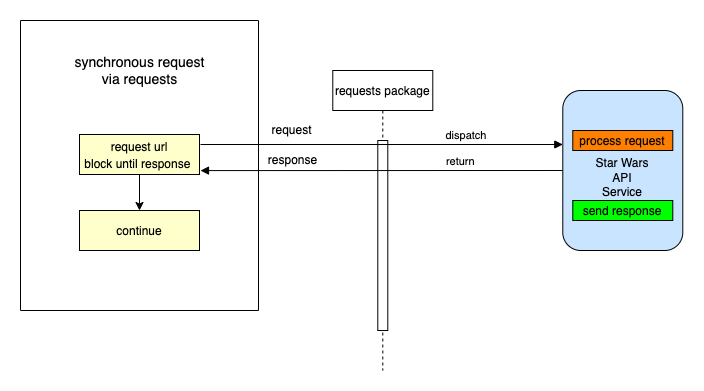

The diagram above was exported from draw.io. Its source (the exported page's mxGraphModel, read from the mxfile embedded in the PNG):
<mxGraphModel dx="1346" dy="860" grid="1" gridSize="10" guides="1" tooltips="1" connect="1" arrows="1" fold="1" page="1" pageScale="1" pageWidth="3300" pageHeight="2339" math="0" shadow="0">
  <root>
    <mxCell id="0" />
    <mxCell id="1" parent="0" />
    <mxCell id="Ah9YaHySBHaaAyZKtfIY-1" value="&lt;br&gt;Star Wars&lt;br&gt;API&lt;br&gt;Service&lt;br&gt;" style="rounded=1;whiteSpace=wrap;html=1;fontSize=12;fillColor=#C9E4FF;" vertex="1" parent="1">
      <mxGeometry x="622.29" y="180" width="120" height="160" as="geometry" />
    </mxCell>
    <mxCell id="Ah9YaHySBHaaAyZKtfIY-2" value="requests package" style="shape=umlLifeline;perimeter=lifelinePerimeter;container=1;collapsible=0;recursiveResize=0;rounded=0;shadow=0;strokeWidth=1;" vertex="1" parent="1">
      <mxGeometry x="392.29" y="160" width="100" height="300" as="geometry" />
    </mxCell>
    <mxCell id="Ah9YaHySBHaaAyZKtfIY-3" value="" style="points=[];perimeter=orthogonalPerimeter;rounded=0;shadow=0;strokeWidth=1;" vertex="1" parent="Ah9YaHySBHaaAyZKtfIY-2">
      <mxGeometry x="45" y="70" width="10" height="190" as="geometry" />
    </mxCell>
    <mxCell id="Ah9YaHySBHaaAyZKtfIY-4" value="dispatch" style="verticalAlign=bottom;endArrow=block;shadow=0;strokeWidth=1;exitX=0.963;exitY=0.275;exitDx=0;exitDy=0;exitPerimeter=0;" edge="1" parent="1">
      <mxGeometry x="0.4657" relative="1" as="geometry">
        <mxPoint x="260.00000000000006" y="234" as="sourcePoint" />
        <mxPoint x="622.29" y="234" as="targetPoint" />
        <mxPoint as="offset" />
      </mxGeometry>
    </mxCell>
    <mxCell id="Ah9YaHySBHaaAyZKtfIY-5" value="return" style="verticalAlign=bottom;endArrow=block;entryX=0.963;entryY=0.688;shadow=0;strokeWidth=1;entryDx=0;entryDy=0;entryPerimeter=0;" edge="1" parent="1">
      <mxGeometry x="-0.4365" relative="1" as="geometry">
        <mxPoint x="622.29" y="260" as="sourcePoint" />
        <mxPoint x="260.00000000000006" y="260.0799999999999" as="targetPoint" />
        <mxPoint as="offset" />
      </mxGeometry>
    </mxCell>
    <mxCell id="Ah9YaHySBHaaAyZKtfIY-12" value="" style="swimlane;startSize=0;fontSize=12;" vertex="1" parent="1">
      <mxGeometry x="80" y="110" width="238" height="290" as="geometry">
        <mxRectangle x="20" y="100" width="50" height="40" as="alternateBounds" />
      </mxGeometry>
    </mxCell>
    <mxCell id="Ah9YaHySBHaaAyZKtfIY-15" value="&lt;span style=&quot;font-size: 12px&quot;&gt;continue&lt;/span&gt;" style="whiteSpace=wrap;html=1;fontSize=14;fillColor=#FFFFCC;" vertex="1" parent="Ah9YaHySBHaaAyZKtfIY-12">
      <mxGeometry x="59" y="190" width="120" height="40" as="geometry" />
    </mxCell>
    <mxCell id="Ah9YaHySBHaaAyZKtfIY-20" value="&lt;span style=&quot;font-size: 12px&quot;&gt;request url&lt;br&gt;block until response&amp;nbsp;&lt;/span&gt;" style="whiteSpace=wrap;html=1;fontSize=14;fillColor=#FFFFCC;" vertex="1" parent="Ah9YaHySBHaaAyZKtfIY-12">
      <mxGeometry x="59" y="114" width="120" height="40" as="geometry" />
    </mxCell>
    <mxCell id="Ah9YaHySBHaaAyZKtfIY-22" style="edgeStyle=orthogonalEdgeStyle;rounded=0;orthogonalLoop=1;jettySize=auto;html=1;exitX=0.5;exitY=1;exitDx=0;exitDy=0;fontSize=12;" edge="1" parent="Ah9YaHySBHaaAyZKtfIY-12">
      <mxGeometry relative="1" as="geometry">
        <mxPoint x="119" y="90" as="sourcePoint" />
        <mxPoint x="119" y="90" as="targetPoint" />
      </mxGeometry>
    </mxCell>
    <mxCell id="Ah9YaHySBHaaAyZKtfIY-6" value="&lt;span style=&quot;background-color: rgb(255 , 255 , 255)&quot;&gt;&lt;font style=&quot;font-size: 14px&quot;&gt;synchronous request&lt;br&gt;via requests&lt;br&gt;&lt;/font&gt;&lt;/span&gt;" style="text;html=1;align=center;verticalAlign=middle;resizable=0;points=[];autosize=1;strokeColor=none;fillColor=none;" vertex="1" parent="Ah9YaHySBHaaAyZKtfIY-12">
      <mxGeometry x="44" y="30" width="150" height="40" as="geometry" />
    </mxCell>
    <mxCell id="Ah9YaHySBHaaAyZKtfIY-28" value="" style="endArrow=classic;html=1;rounded=0;entryX=0.5;entryY=0;entryDx=0;entryDy=0;exitX=0.5;exitY=1;exitDx=0;exitDy=0;" edge="1" parent="Ah9YaHySBHaaAyZKtfIY-12" source="Ah9YaHySBHaaAyZKtfIY-20" target="Ah9YaHySBHaaAyZKtfIY-15">
      <mxGeometry width="50" height="50" relative="1" as="geometry">
        <mxPoint x="500" y="350" as="sourcePoint" />
        <mxPoint x="550" y="300" as="targetPoint" />
      </mxGeometry>
    </mxCell>
    <mxCell id="Ah9YaHySBHaaAyZKtfIY-23" value="request" style="text;html=1;align=center;verticalAlign=middle;resizable=0;points=[];autosize=1;strokeColor=none;fillColor=none;fontSize=12;" vertex="1" parent="1">
      <mxGeometry x="321.29" y="210" width="60" height="20" as="geometry" />
    </mxCell>
    <mxCell id="Ah9YaHySBHaaAyZKtfIY-24" value="&lt;span style=&quot;font-size: 12px&quot;&gt;send response&lt;br&gt;&lt;/span&gt;" style="whiteSpace=wrap;html=1;fontSize=14;fillColor=#00FF00;" vertex="1" parent="1">
      <mxGeometry x="632.29" y="290" width="100" height="20" as="geometry" />
    </mxCell>
    <mxCell id="Ah9YaHySBHaaAyZKtfIY-25" value="&lt;span style=&quot;font-size: 12px&quot;&gt;process request&lt;br&gt;&lt;/span&gt;" style="whiteSpace=wrap;html=1;fontSize=14;fillColor=#FF8000;" vertex="1" parent="1">
      <mxGeometry x="632.29" y="220" width="100" height="20" as="geometry" />
    </mxCell>
    <mxCell id="Ah9YaHySBHaaAyZKtfIY-26" value="response" style="text;html=1;align=center;verticalAlign=middle;resizable=0;points=[];autosize=1;strokeColor=none;fillColor=none;fontSize=12;" vertex="1" parent="1">
      <mxGeometry x="322.29" y="240" width="60" height="20" as="geometry" />
    </mxCell>
  </root>
</mxGraphModel>